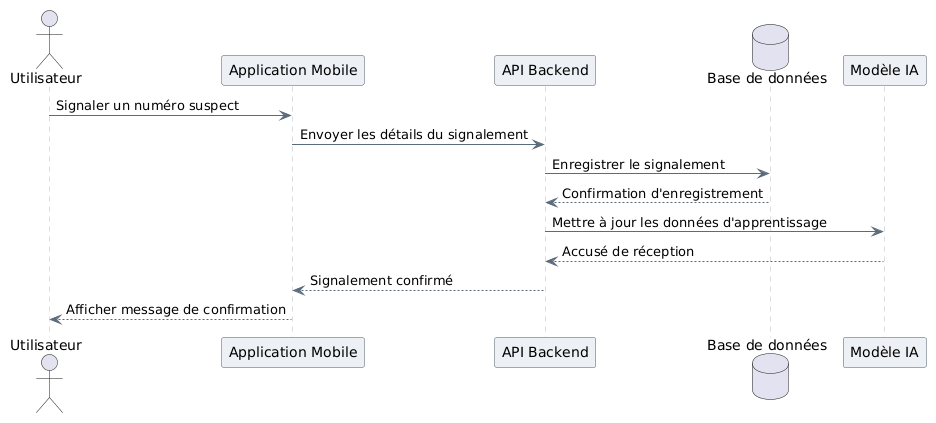

The diagram above was rendered by PlantUML. Its source (embedded in the PNG):
@startuml
skinparam backgroundColor #FFFFFF
skinparam shadowing false
skinparam defaultFontName Arial
skinparam SequenceParticipantBackgroundColor #EDF1F5
skinparam SequenceParticipantBorderColor #4A5A6A
skinparam SequenceLifeLineBorderColor #B0BAC5
skinparam SequenceArrowColor #5A6B7B

actor Utilisateur
participant "Application Mobile" as App
participant "API Backend" as API
database "Base de données" as BD
participant "Modèle IA" as IA

Utilisateur -> App : Signaler un numéro suspect
App -> API : Envoyer les détails du signalement
API -> BD : Enregistrer le signalement
BD --> API : Confirmation d'enregistrement
API -> IA : Mettre à jour les données d'apprentissage
IA --> API : Accusé de réception
API --> App : Signalement confirmé
App --> Utilisateur : Afficher message de confirmation
@enduml